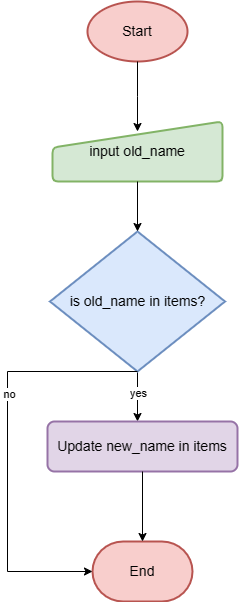

The diagram above was exported from draw.io. Its source (the exported page's mxGraphModel, read from the mxfile embedded in the PNG):
<mxGraphModel dx="872" dy="447" grid="1" gridSize="10" guides="1" tooltips="1" connect="1" arrows="1" fold="1" page="1" pageScale="1" pageWidth="850" pageHeight="1100" math="0" shadow="0">
  <root>
    <mxCell id="0" />
    <mxCell id="1" parent="0" />
    <mxCell id="mao6OM3rd5ChZuM0kPRQ-1" value="&lt;font style=&quot;font-size: 14px;&quot;&gt;Start&lt;/font&gt;" style="strokeWidth=2;html=1;shape=mxgraph.flowchart.start_1;whiteSpace=wrap;fillColor=#f8cecc;strokeColor=#b85450;" parent="1" vertex="1">
      <mxGeometry x="250" y="40" width="100" height="60" as="geometry" />
    </mxCell>
    <mxCell id="mao6OM3rd5ChZuM0kPRQ-2" value="&lt;font style=&quot;font-size: 14px;&quot;&gt;input old_name&lt;/font&gt;" style="html=1;strokeWidth=2;shape=manualInput;whiteSpace=wrap;rounded=1;size=26;arcSize=11;fillColor=#d5e8d4;strokeColor=#82b366;" parent="1" vertex="1">
      <mxGeometry x="215" y="160" width="170" height="60" as="geometry" />
    </mxCell>
    <mxCell id="mao6OM3rd5ChZuM0kPRQ-10" style="edgeStyle=orthogonalEdgeStyle;rounded=0;orthogonalLoop=1;jettySize=auto;html=1;exitX=0.5;exitY=1;exitDx=0;exitDy=0;exitPerimeter=0;entryX=0.5;entryY=0;entryDx=0;entryDy=0;" parent="1" source="mao6OM3rd5ChZuM0kPRQ-3" edge="1">
      <mxGeometry relative="1" as="geometry">
        <mxPoint x="300" y="460" as="targetPoint" />
      </mxGeometry>
    </mxCell>
    <mxCell id="mao6OM3rd5ChZuM0kPRQ-11" value="yes" style="edgeLabel;html=1;align=center;verticalAlign=middle;resizable=0;points=[];" parent="mao6OM3rd5ChZuM0kPRQ-10" vertex="1" connectable="0">
      <mxGeometry x="-0.188" relative="1" as="geometry">
        <mxPoint as="offset" />
      </mxGeometry>
    </mxCell>
    <mxCell id="mao6OM3rd5ChZuM0kPRQ-3" value="&lt;font style=&quot;font-size: 14px;&quot;&gt;is old_name in items?&lt;/font&gt;" style="strokeWidth=2;html=1;shape=mxgraph.flowchart.decision;whiteSpace=wrap;fillColor=#dae8fc;strokeColor=#6c8ebf;" parent="1" vertex="1">
      <mxGeometry x="212.5" y="270" width="175" height="140" as="geometry" />
    </mxCell>
    <mxCell id="mao6OM3rd5ChZuM0kPRQ-6" style="edgeStyle=orthogonalEdgeStyle;rounded=0;orthogonalLoop=1;jettySize=auto;html=1;exitX=0.5;exitY=1;exitDx=0;exitDy=0;entryX=0.5;entryY=0;entryDx=0;entryDy=0;entryPerimeter=0;" parent="1" source="mao6OM3rd5ChZuM0kPRQ-2" target="mao6OM3rd5ChZuM0kPRQ-3" edge="1">
      <mxGeometry relative="1" as="geometry" />
    </mxCell>
    <mxCell id="mao6OM3rd5ChZuM0kPRQ-8" style="edgeStyle=orthogonalEdgeStyle;rounded=0;orthogonalLoop=1;jettySize=auto;html=1;exitX=0.5;exitY=1;exitDx=0;exitDy=0;exitPerimeter=0;" parent="1" source="mao6OM3rd5ChZuM0kPRQ-1" edge="1">
      <mxGeometry relative="1" as="geometry">
        <mxPoint x="300" y="170" as="targetPoint" />
      </mxGeometry>
    </mxCell>
    <mxCell id="mao6OM3rd5ChZuM0kPRQ-12" value="&lt;font style=&quot;font-size: 14px;&quot;&gt;End&lt;/font&gt;" style="strokeWidth=2;html=1;shape=mxgraph.flowchart.terminator;whiteSpace=wrap;fillColor=#f8cecc;strokeColor=#b85450;" parent="1" vertex="1">
      <mxGeometry x="255" y="580" width="100" height="60" as="geometry" />
    </mxCell>
    <mxCell id="mao6OM3rd5ChZuM0kPRQ-13" style="edgeStyle=orthogonalEdgeStyle;rounded=0;orthogonalLoop=1;jettySize=auto;html=1;exitX=0.5;exitY=1;exitDx=0;exitDy=0;exitPerimeter=0;entryX=0;entryY=0.5;entryDx=0;entryDy=0;entryPerimeter=0;" parent="1" source="mao6OM3rd5ChZuM0kPRQ-3" target="mao6OM3rd5ChZuM0kPRQ-12" edge="1">
      <mxGeometry relative="1" as="geometry">
        <Array as="points">
          <mxPoint x="170" y="410" />
          <mxPoint x="170" y="610" />
        </Array>
      </mxGeometry>
    </mxCell>
    <mxCell id="mao6OM3rd5ChZuM0kPRQ-14" value="no" style="edgeLabel;html=1;align=center;verticalAlign=middle;resizable=0;points=[];" parent="mao6OM3rd5ChZuM0kPRQ-13" vertex="1" connectable="0">
      <mxGeometry x="-0.2002" y="1" relative="1" as="geometry">
        <mxPoint y="-14" as="offset" />
      </mxGeometry>
    </mxCell>
    <mxCell id="mao6OM3rd5ChZuM0kPRQ-15" value="&lt;font style=&quot;font-size: 14px;&quot;&gt;Update new_name in items&lt;/font&gt;" style="rounded=1;whiteSpace=wrap;html=1;absoluteArcSize=1;arcSize=14;strokeWidth=2;fillColor=#e1d5e7;strokeColor=#9673a6;" parent="1" vertex="1">
      <mxGeometry x="210" y="460" width="190" height="50" as="geometry" />
    </mxCell>
    <mxCell id="mao6OM3rd5ChZuM0kPRQ-16" style="edgeStyle=orthogonalEdgeStyle;rounded=0;orthogonalLoop=1;jettySize=auto;html=1;exitX=0.5;exitY=1;exitDx=0;exitDy=0;entryX=0.5;entryY=0;entryDx=0;entryDy=0;entryPerimeter=0;" parent="1" source="mao6OM3rd5ChZuM0kPRQ-15" target="mao6OM3rd5ChZuM0kPRQ-12" edge="1">
      <mxGeometry relative="1" as="geometry" />
    </mxCell>
  </root>
</mxGraphModel>